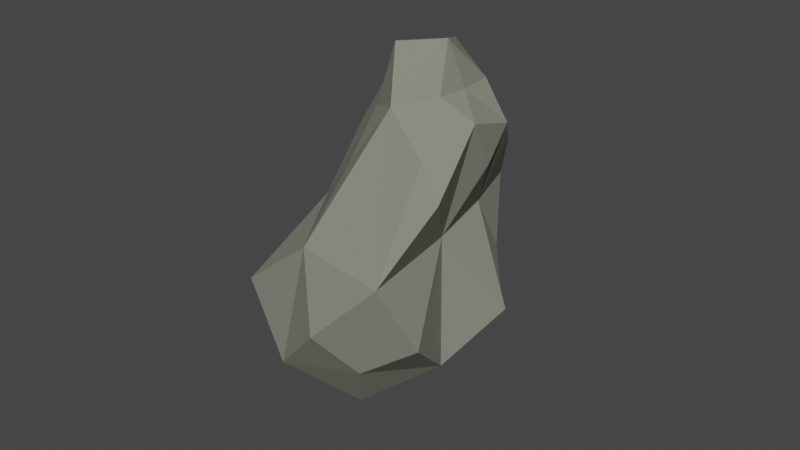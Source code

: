 # Source: Rock_Variation_2.blend  (saved by Blender 2.82.7; exported with 4.5.12 LTS)
import bpy
from mathutils import Matrix  # noqa: F401  (used for matrix-valued properties, if any)

bpy.ops.wm.read_factory_settings(use_empty=True)
scene = bpy.context.scene
scene.name = 'Scene'

# ---- collections
col_collection = bpy.data.collections.new('Collection'); scene.collection.children.link(col_collection)

# ---- materials (node trees are filled in below, after node groups)
mat_stone = bpy.data.materials.new('Stone')
mat_stone.alpha_threshold = 0.0
mat_stone.use_transparent_shadow = False
mat_stone.diffuse_color = (0.2307, 0.2346, 0.1912, 1.0)
mat_stone.roughness = 0.5
mat_stone.specular_intensity = 0.0

# ---- material node trees

# ---- world
world_world = bpy.data.worlds.new('World'); scene.world = world_world
world_world.use_nodes = True; world_world.node_tree.nodes.clear()
_N = world_world.node_tree.nodes; _L = world_world.node_tree.links
n0 = _N.new('ShaderNodeOutputWorld'); n0.name = 'World Output'; n0.location = (300, 300)
n1 = _N.new('ShaderNodeBackground'); n1.name = 'Background'; n1.location = (10, 300)
n1.inputs[0].default_value = (0.05088, 0.05088, 0.05088, 1.0)
_L.new(n1.outputs[0], n0.inputs[0])
n0.is_active_output = True
world_world.color = (0.05088, 0.05088, 0.05088)
world_world.use_sun_shadow = False
world_world.sun_shadow_jitter_overblur = 0.0

# ---- meshes
me_cube_009 = bpy.data.meshes.new('Cube.009')
me_cube_009.from_pydata([(-1.034, -0.49, 2.287), (-0.7162, -0.9864, 2.254), (-1.037, -0.3563, 3.308), (-0.9847, 0.09247, 2.287), (-0.8893, -0.6768, 1.251), (-1.185, -1.344, 1.241), (-0.9325, -0.8563, 3.2), (-0.9186, 0.1011, 3.215), (-0.9795, -0.0459, 1.343), (0.0137, 0.8788, 2.233), (-0.4573, 0.7747, 2.251), (0.0093, 0.6178, 3.224), (0.3796, 0.748, 2.208), (0.07117, 0.7947, 1.182), (-0.3359, 0.6839, 1.311), (-0.3623, 0.5914, 3.171), (0.3666, 0.6126, 3.176), (0.3955, 0.673, 1.209), (0.738, -0.6117, 2.244), (0.4962, -0.1338, 2.238), (0.981, -0.4425, 3.317), (1.204, -1.26, 2.262), (1.345, -0.676, 1.139), (1.438, 0.08198, 1.136), (0.7333, 0.0208, 3.23), (1.112, -1.015, 3.24), (1.569, -1.447, 1.224), (0.03063, -2.304, 2.242), (0.7377, -2.417, 2.293), (0.0245, -1.491, 3.16), (-0.4742, -2.012, 2.187), (0.01483, -2.898, 1.137), (0.6691, -2.555, 1.237), (0.4943, -1.481, 3.075), (-0.31, -1.434, 3.098), (-0.7344, -2.718, 1.202), (0.02368, -0.9697, -0.4121), (0.0975, -0.1725, 0.02438), (0.7105, -0.8701, -0.374), (-0.01157, -1.962, -0.6946), (-0.5897, -0.9733, -0.2502), (-0.3405, -0.2514, 0.1725), (0.7389, 0.03087, -0.2828), (0.7923, -1.793, -0.3956), (-0.8161, -1.872, -0.4507), (-0.0797, -0.2144, 4.747), (-0.05382, 0.07854, 4.405), (-0.5393, -0.2236, 4.702), (-0.07168, -0.6146, 4.565), (0.2801, -0.2442, 4.336), (0.1917, -0.07273, 4.106), (-0.4289, 0.1614, 4.453), (-0.5252, -0.6938, 4.596), (0.2556, -0.5018, 4.17), (-0.6708, -0.2482, 0.6219), (-1.006, -0.8654, 0.3079), (-1.244, -1.604, 0.2652), (-1.229, -2.082, 1.325), (-0.7573, -1.504, 2.242), (-0.5601, -1.137, 3.035), (-0.8268, -0.6868, 4.071), (-0.9065, -0.2735, 4.204), (-0.7382, 0.1084, 3.983), (-0.7261, 0.4673, 3.125), (-0.9088, 0.621, 2.254), (-0.7107, 0.4006, 1.441), (0.6244, 0.6454, 0.3086), (0.05684, 0.7109, 0.2496), (-0.3316, 0.4198, 0.5655), (-0.2855, 0.3467, 3.892), (-0.01971, 0.4112, 4.002), (0.2524, 0.2636, 3.822), (0.679, 0.4567, 3.143), (0.3728, 0.2341, 2.243), (0.7423, 0.3906, 1.266), (1.417, -1.591, 0.2383), (1.235, -0.7682, 0.2163), (1.472, 0.09683, 0.1356), (0.6997, 0.03401, 3.922), (0.7575, -0.3067, 4.014), (0.656, -0.6469, 3.811), (0.8689, -1.387, 3.044), (1.193, -1.921, 2.276), (1.213, -2.082, 1.329), (-0.7152, -2.44, 0.2491), (-0.01393, -2.618, 0.09489), (0.6766, -2.421, 0.2761), (0.3941, -1.053, 3.894), (-0.01826, -1.047, 4.024), (-0.3304, -0.9494, 3.923), (-1.164, -2.135, 0.536), (-0.5349, -0.9127, 3.689), (-0.5641, 0.2122, 0.8507), (-0.534, 0.2762, 3.68), (1.078, -2.024, 0.6222), (0.6886, -1.012, 3.628), (0.9942, 0.4417, 0.5526), (0.6133, 0.3366, 3.709)], [], [(0, 4, 5, 1), (1, 5, 57, 58), (4, 55, 56, 5), (5, 56, 90, 57), (0, 1, 6, 2), (2, 6, 60, 61), (1, 58, 59, 6), (6, 59, 91, 60), (0, 2, 7, 3), (3, 7, 63, 64), (2, 61, 62, 7), (7, 62, 93, 63), (0, 3, 8, 4), (4, 8, 54, 55), (3, 64, 65, 8), (8, 65, 92, 54), (9, 13, 14, 10), (10, 14, 65, 64), (13, 67, 68, 14), (14, 68, 92, 65), (9, 10, 15, 11), (11, 15, 69, 70), (10, 64, 63, 15), (15, 63, 93, 69), (9, 11, 16, 12), (12, 16, 72, 73), (11, 70, 71, 16), (16, 71, 97, 72), (9, 12, 17, 13), (13, 17, 66, 67), (12, 73, 74, 17), (17, 74, 96, 66), (18, 22, 23, 19), (19, 23, 74, 73), (22, 76, 77, 23), (23, 77, 96, 74), (18, 19, 24, 20), (20, 24, 78, 79), (19, 73, 72, 24), (24, 72, 97, 78), (18, 20, 25, 21), (21, 25, 81, 82), (20, 79, 80, 25), (25, 80, 95, 81), (18, 21, 26, 22), (22, 26, 75, 76), (21, 82, 83, 26), (26, 83, 94, 75), (27, 31, 32, 28), (28, 32, 83, 82), (31, 85, 86, 32), (32, 86, 94, 83), (27, 28, 33, 29), (29, 33, 87, 88), (28, 82, 81, 33), (33, 81, 95, 87), (27, 29, 34, 30), (30, 34, 59, 58), (29, 88, 89, 34), (34, 89, 91, 59), (27, 30, 35, 31), (31, 35, 84, 85), (30, 58, 57, 35), (35, 57, 90, 84), (36, 40, 41, 37), (37, 41, 68, 67), (40, 55, 54, 41), (41, 54, 92, 68), (36, 37, 42, 38), (38, 42, 77, 76), (37, 67, 66, 42), (42, 66, 96, 77), (36, 38, 43, 39), (39, 43, 86, 85), (38, 76, 75, 43), (43, 75, 94, 86), (36, 39, 44, 40), (40, 44, 56, 55), (39, 85, 84, 44), (44, 84, 90, 56), (45, 49, 50, 46), (46, 50, 71, 70), (49, 79, 78, 50), (50, 78, 97, 71), (45, 46, 51, 47), (47, 51, 62, 61), (46, 70, 69, 51), (51, 69, 93, 62), (45, 47, 52, 48), (48, 52, 89, 88), (47, 61, 60, 52), (52, 60, 91, 89), (45, 48, 53, 49), (49, 53, 80, 79), (48, 88, 87, 53), (53, 87, 95, 80)])
_uv = me_cube_009.uv_layers.new(name='UVMap')
_uv.uv.foreach_set('vector', [0.3382, 0.4135, 0.3093, 0.5506, 0.181, 0.5355, 0.2796, 0.4061, 0.2796, 0.4061, 0.181, 0.5355, 0.0744, 0.4608, 0.2254, 0.3823, 0.2624, 0.5508, 0.2303, 0.6588, 0.1667, 0.6713, 0.1559, 0.5586, 0.1559, 0.5586, 0.1667, 0.6713, 0.1159, 0.677, 0.06092, 0.604, 0.3382, 0.4135, 0.2796, 0.4061, 0.3247, 0.3458, 0.3487, 0.3468, 0.3487, 0.3468, 0.3247, 0.3458, 0.3438, 0.3201, 0.353, 0.3202, 0.2796, 0.4061, 0.2254, 0.3823, 0.2959, 0.3373, 0.3247, 0.3458, 0.3247, 0.3458, 0.2959, 0.3373, 0.3274, 0.3193, 0.3438, 0.3201, 0.3382, 0.4135, 0.3487, 0.3468, 0.3696, 0.3482, 0.3865, 0.403, 0.3865, 0.403, 0.3696, 0.3482, 0.3887, 0.3438, 0.4203, 0.3819, 0.3487, 0.3468, 0.353, 0.3202, 0.3626, 0.3224, 0.3696, 0.3482, 0.3696, 0.3482, 0.3626, 0.3224, 0.3736, 0.3245, 0.3887, 0.3438, 0.3382, 0.4135, 0.3865, 0.403, 0.42, 0.5221, 0.3093, 0.5506, 0.2624, 0.5508, 0.3557, 0.5519, 0.3066, 0.6444, 0.2303, 0.6588, 0.3865, 0.403, 0.4203, 0.3819, 0.4908, 0.462, 0.42, 0.5221, 0.3557, 0.5519, 0.4259, 0.5826, 0.3677, 0.6434, 0.3066, 0.6444, 0.4606, 0.3254, 0.5848, 0.344, 0.55, 0.4048, 0.4441, 0.3579, 0.4441, 0.3579, 0.55, 0.4048, 0.4908, 0.462, 0.4203, 0.3819, 0.475, 0.7048, 0.3817, 0.7354, 0.3752, 0.6879, 0.4601, 0.6436, 0.4601, 0.6436, 0.3752, 0.6879, 0.3677, 0.6434, 0.4259, 0.5826, 0.4606, 0.3254, 0.4441, 0.3579, 0.3974, 0.328, 0.4007, 0.3114, 0.4007, 0.3114, 0.3974, 0.328, 0.3735, 0.3145, 0.3736, 0.3068, 0.4441, 0.3579, 0.4203, 0.3819, 0.3887, 0.3438, 0.3974, 0.328, 0.3974, 0.328, 0.3887, 0.3438, 0.3736, 0.3245, 0.3735, 0.3145, 0.4606, 0.3254, 0.4007, 0.3114, 0.4048, 0.2957, 0.4661, 0.295, 0.4661, 0.295, 0.4048, 0.2957, 0.3999, 0.2809, 0.4524, 0.2557, 0.4007, 0.3114, 0.3736, 0.3068, 0.3771, 0.2978, 0.4048, 0.2957, 0.4048, 0.2957, 0.3771, 0.2978, 0.3816, 0.2872, 0.3999, 0.2809, 0.4606, 0.3254, 0.4661, 0.295, 0.5848, 0.2933, 0.5848, 0.344, 0.475, 0.7048, 0.4895, 0.753, 0.385, 0.7769, 0.3817, 0.7354, 0.4661, 0.295, 0.4524, 0.2557, 0.5739, 0.2245, 0.5848, 0.2933, 0.4895, 0.753, 0.4895, 0.8168, 0.3983, 0.8168, 0.385, 0.7769, 0.4074, 0.1901, 0.4633, 0.0343, 0.5748, 0.09677, 0.4399, 0.2265, 0.4399, 0.2265, 0.5748, 0.09677, 0.5739, 0.2245, 0.4524, 0.2557, 0.3318, 0.9615, 0.2873, 0.8687, 0.35, 0.8418, 0.4232, 0.9178, 0.4232, 0.9178, 0.35, 0.8418, 0.3983, 0.8168, 0.4895, 0.8168, 0.4074, 0.1901, 0.4399, 0.2265, 0.3877, 0.2663, 0.3666, 0.255, 0.3666, 0.255, 0.3877, 0.2663, 0.3713, 0.2843, 0.3615, 0.2819, 0.4399, 0.2265, 0.4524, 0.2557, 0.3999, 0.2809, 0.3877, 0.2663, 0.3877, 0.2663, 0.3999, 0.2809, 0.3816, 0.2872, 0.3713, 0.2843, 0.4074, 0.1901, 0.3666, 0.255, 0.3412, 0.2391, 0.3326, 0.1589, 0.3326, 0.1589, 0.3412, 0.2391, 0.3104, 0.232, 0.2636, 0.1607, 0.3666, 0.255, 0.3615, 0.2819, 0.3503, 0.2751, 0.3412, 0.2391, 0.3412, 0.2391, 0.3503, 0.2751, 0.3354, 0.2662, 0.3104, 0.232, 0.4074, 0.1901, 0.3326, 0.1589, 0.3225, 0.0001036, 0.4633, 0.0343, 0.3318, 0.9615, 0.231, 0.9999, 0.2196, 0.8858, 0.2873, 0.8687, 0.3326, 0.1589, 0.2636, 0.1607, 0.1984, 0.04466, 0.3225, 0.0001036, 0.231, 0.9999, 0.1248, 0.984, 0.1593, 0.902, 0.2196, 0.8858, 0.175, 0.2615, 0.007132, 0.2103, 0.08882, 0.1162, 0.208, 0.1931, 0.208, 0.1931, 0.08882, 0.1162, 0.1984, 0.04466, 0.2636, 0.1607, 0.0001036, 0.815, 0.1192, 0.7879, 0.1348, 0.8442, 0.04666, 0.9125, 0.04666, 0.9125, 0.1348, 0.8442, 0.1593, 0.902, 0.1248, 0.984, 0.175, 0.2615, 0.208, 0.1931, 0.2911, 0.2542, 0.2839, 0.289, 0.2839, 0.289, 0.2911, 0.2542, 0.334, 0.2828, 0.3336, 0.2979, 0.208, 0.1931, 0.2636, 0.1607, 0.3104, 0.232, 0.2911, 0.2542, 0.2911, 0.2542, 0.3104, 0.232, 0.3354, 0.2662, 0.334, 0.2828, 0.175, 0.2615, 0.2839, 0.289, 0.2825, 0.3129, 0.1796, 0.3298, 0.1796, 0.3298, 0.2825, 0.3129, 0.2959, 0.3373, 0.2254, 0.3823, 0.2839, 0.289, 0.3336, 0.2979, 0.3314, 0.3086, 0.2825, 0.3129, 0.2825, 0.3129, 0.3314, 0.3086, 0.3274, 0.3193, 0.2959, 0.3373, 0.175, 0.2615, 0.1796, 0.3298, 0.0001036, 0.3402, 0.007132, 0.2103, 0.0001036, 0.815, 0.004889, 0.7051, 0.1113, 0.7301, 0.1192, 0.7879, 0.1796, 0.3298, 0.2254, 0.3823, 0.0744, 0.4608, 0.0001036, 0.3402, 0.004889, 0.7051, 0.06092, 0.604, 0.1159, 0.677, 0.1113, 0.7301, 0.2448, 0.7592, 0.2319, 0.7158, 0.3027, 0.7024, 0.3129, 0.7422, 0.3129, 0.7422, 0.3027, 0.7024, 0.3752, 0.6879, 0.3817, 0.7354, 0.2319, 0.7158, 0.2303, 0.6588, 0.3066, 0.6444, 0.3027, 0.7024, 0.3027, 0.7024, 0.3066, 0.6444, 0.3677, 0.6434, 0.3752, 0.6879, 0.2448, 0.7592, 0.3129, 0.7422, 0.3273, 0.7964, 0.2646, 0.8061, 0.2646, 0.8061, 0.3273, 0.7964, 0.35, 0.8418, 0.2873, 0.8687, 0.3129, 0.7422, 0.3817, 0.7354, 0.385, 0.7769, 0.3273, 0.7964, 0.3273, 0.7964, 0.385, 0.7769, 0.3983, 0.8168, 0.35, 0.8418, 0.2448, 0.7592, 0.2646, 0.8061, 0.2005, 0.8224, 0.1846, 0.7727, 0.1846, 0.7727, 0.2005, 0.8224, 0.1348, 0.8442, 0.1192, 0.7879, 0.2646, 0.8061, 0.2873, 0.8687, 0.2196, 0.8858, 0.2005, 0.8224, 0.2005, 0.8224, 0.2196, 0.8858, 0.1593, 0.902, 0.1348, 0.8442, 0.2448, 0.7592, 0.1846, 0.7727, 0.1727, 0.7295, 0.2319, 0.7158, 0.2319, 0.7158, 0.1727, 0.7295, 0.1667, 0.6713, 0.2303, 0.6588, 0.1846, 0.7727, 0.1192, 0.7879, 0.1113, 0.7301, 0.1727, 0.7295, 0.1727, 0.7295, 0.1113, 0.7301, 0.1159, 0.677, 0.1667, 0.6713, 0.3558, 0.3056, 0.3582, 0.296, 0.3654, 0.2969, 0.3625, 0.3054, 0.3625, 0.3054, 0.3654, 0.2969, 0.3771, 0.2978, 0.3736, 0.3068, 0.3582, 0.296, 0.3615, 0.2819, 0.3713, 0.2843, 0.3654, 0.2969, 0.3654, 0.2969, 0.3713, 0.2843, 0.3816, 0.2872, 0.3771, 0.2978, 0.3558, 0.3056, 0.3625, 0.3054, 0.3608, 0.3118, 0.3543, 0.3109, 0.3543, 0.3109, 0.3608, 0.3118, 0.3626, 0.3224, 0.353, 0.3202, 0.3625, 0.3054, 0.3736, 0.3068, 0.3735, 0.3145, 0.3608, 0.3118, 0.3608, 0.3118, 0.3735, 0.3145, 0.3736, 0.3245, 0.3626, 0.3224, 0.3558, 0.3056, 0.3543, 0.3109, 0.3485, 0.3106, 0.3496, 0.3037, 0.3496, 0.3037, 0.3485, 0.3106, 0.3314, 0.3086, 0.3336, 0.2979, 0.3543, 0.3109, 0.353, 0.3202, 0.3438, 0.3201, 0.3485, 0.3106, 0.3485, 0.3106, 0.3438, 0.3201, 0.3274, 0.3193, 0.3314, 0.3086, 0.3558, 0.3056, 0.3496, 0.3037, 0.3513, 0.2925, 0.3582, 0.296, 0.3582, 0.296, 0.3513, 0.2925, 0.3503, 0.2751, 0.3615, 0.2819, 0.3496, 0.3037, 0.3336, 0.2979, 0.334, 0.2828, 0.3513, 0.2925, 0.3513, 0.2925, 0.334, 0.2828, 0.3354, 0.2662, 0.3503, 0.2751])
me_cube_009.materials.append(mat_stone)
me_cube_009.use_remesh_preserve_volume = False
me_cube_009.use_remesh_preserve_attributes = False
me_cube_009.use_mirror_vertex_groups = False
me_cube_009.update()

# ---- objects
ob_rock__variation_2 = bpy.data.objects.new('Rock _Variation_2', me_cube_009)

# ---- transforms, parenting, visibility, modifiers, constraints
ob_rock__variation_2.location = (0.0, 0.0, 0.0)
ob_rock__variation_2.rotation_euler = (0.1016, 0.2573, -0.2931)
ob_rock__variation_2.scale = (0.1476, 0.1476, 0.1476)
ob_rock__variation_2.lineart.crease_threshold = 0.0
_m = ob_rock__variation_2.modifiers.new('Decimate', 'DECIMATE')
_m.decimate_type = 'UNSUBDIV'
_m.iterations = 1
_m = ob_rock__variation_2.modifiers.new('Triangulate', 'TRIANGULATE')
_m.show_render = False

# ---- collection membership
col_collection.objects.link(ob_rock__variation_2)

# ---- scene / render settings (as saved in the file)
scene.frame_start = 1; scene.frame_end = 250; scene.frame_set(1)
scene.render.engine = 'BLENDER_EEVEE_NEXT'
scene.cycles.use_denoising = False
scene.cycles.samples = 128
scene.cycles.sampling_pattern = 'TABULATED_SOBOL'
scene.cycles.use_adaptive_sampling = False
scene.cycles.use_light_tree = False
scene.view_settings.view_transform = 'Filmic'
bpy.context.view_layer.update()

# ---- added for rendering (the .blend has no active camera and no usable light): camera, sun
cam_auto = bpy.data.cameras.new('AutoCamera')
cam_auto.lens = 50.0
cam_auto.sensor_width = 36.0
cam_auto.clip_end = 1000.0
ob_auto_camera = bpy.data.objects.new('AutoCamera', cam_auto)
scene.collection.objects.link(ob_auto_camera)
ob_auto_camera.location = (1.31042, -1.70091, 1.29167)
ob_auto_camera.rotation_euler = (1.09748, -7.21219e-08, 0.694738)
scene.camera = ob_auto_camera
light_auto_sun = bpy.data.lights.new('AutoSun', 'SUN')
light_auto_sun.energy = 3.0
light_auto_sun.angle = 0.0523599
ob_auto_sun = bpy.data.objects.new('AutoSun', light_auto_sun)
scene.collection.objects.link(ob_auto_sun)
ob_auto_sun.rotation_euler = (0.872665, 0.174533, 0.523599)
bpy.context.view_layer.update()
